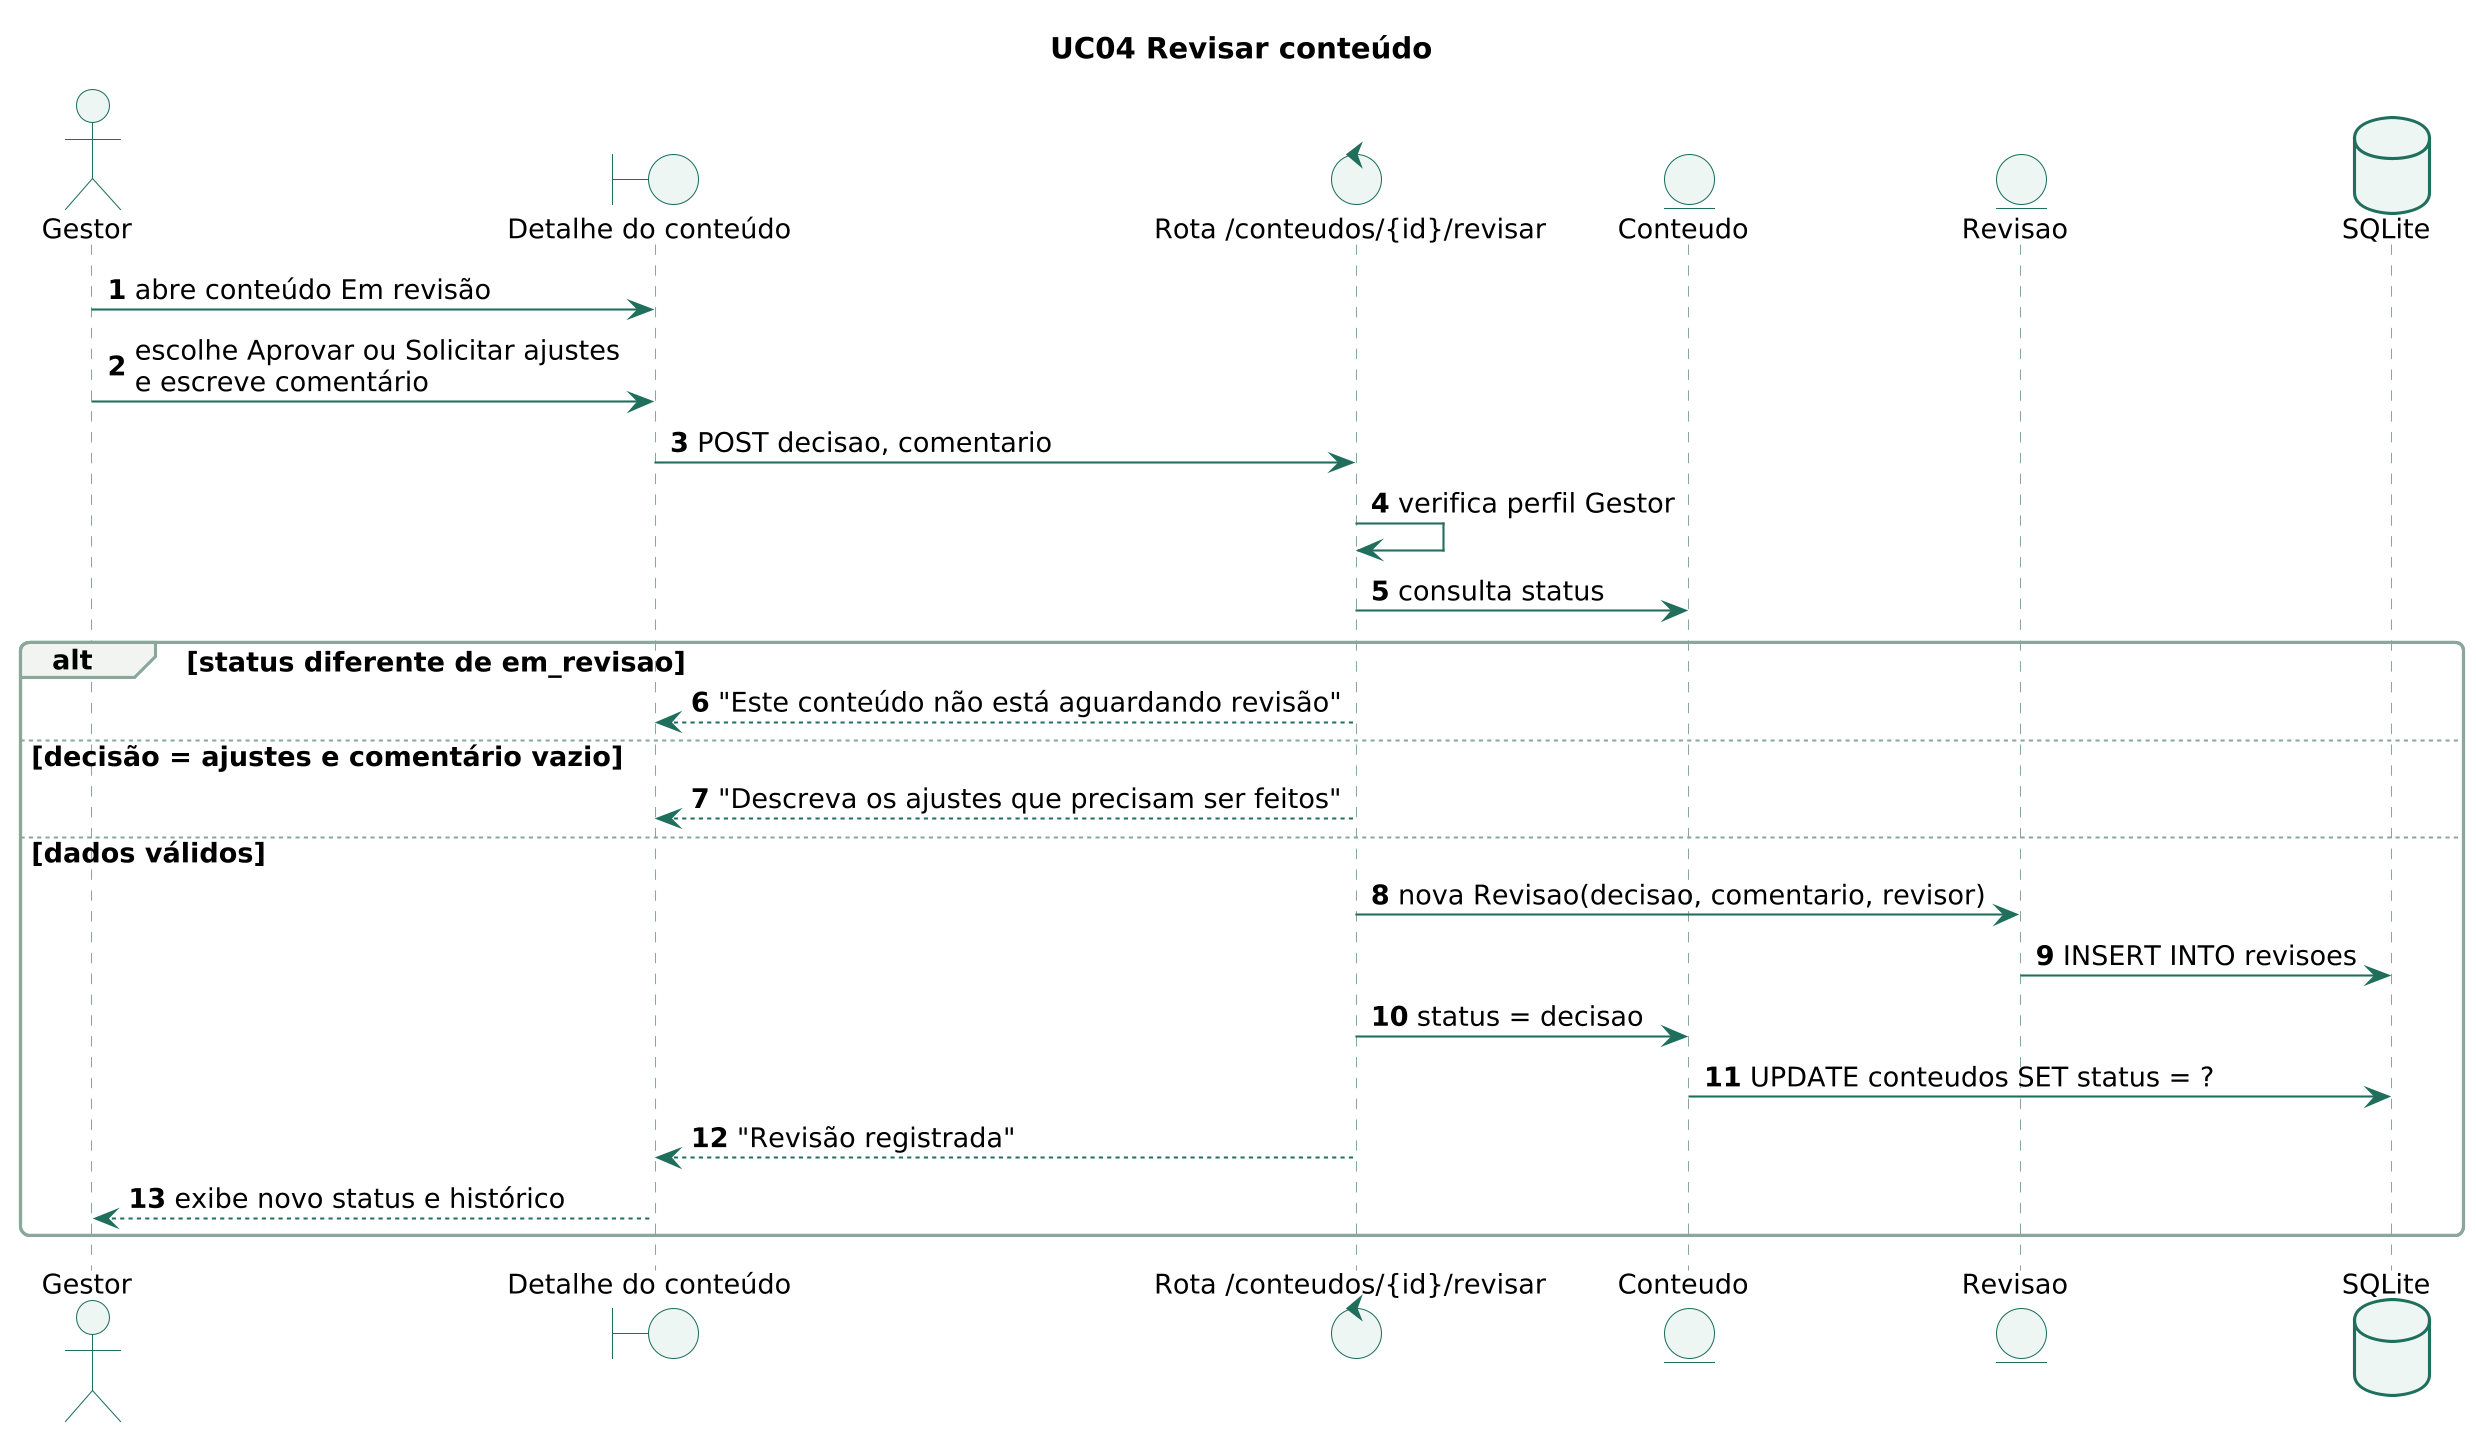

The diagram above was rendered by PlantUML. Its source (embedded in the PNG):
@startuml
skinparamlocked dpi 200
!include _estilo.iuml
title UC04 Revisar conteúdo
autonumber
actor "Gestor" as A
boundary "Detalhe do conteúdo" as T
control "Rota /conteudos/{id}/revisar" as C
entity "Conteudo" as M
entity "Revisao" as R
database "SQLite" as DB
A -> T : abre conteúdo Em revisão
A -> T : escolhe Aprovar ou Solicitar ajustes\ne escreve comentário
T -> C : POST decisao, comentario
C -> C : verifica perfil Gestor
C -> M : consulta status
alt status diferente de em_revisao
  C --> T : "Este conteúdo não está aguardando revisão"
else decisão = ajustes e comentário vazio
  C --> T : "Descreva os ajustes que precisam ser feitos"
else dados válidos
  C -> R : nova Revisao(decisao, comentario, revisor)
  R -> DB : INSERT INTO revisoes
  C -> M : status = decisao
  M -> DB : UPDATE conteudos SET status = ?
  C --> T : "Revisão registrada"
  T --> A : exibe novo status e histórico
end
@enduml